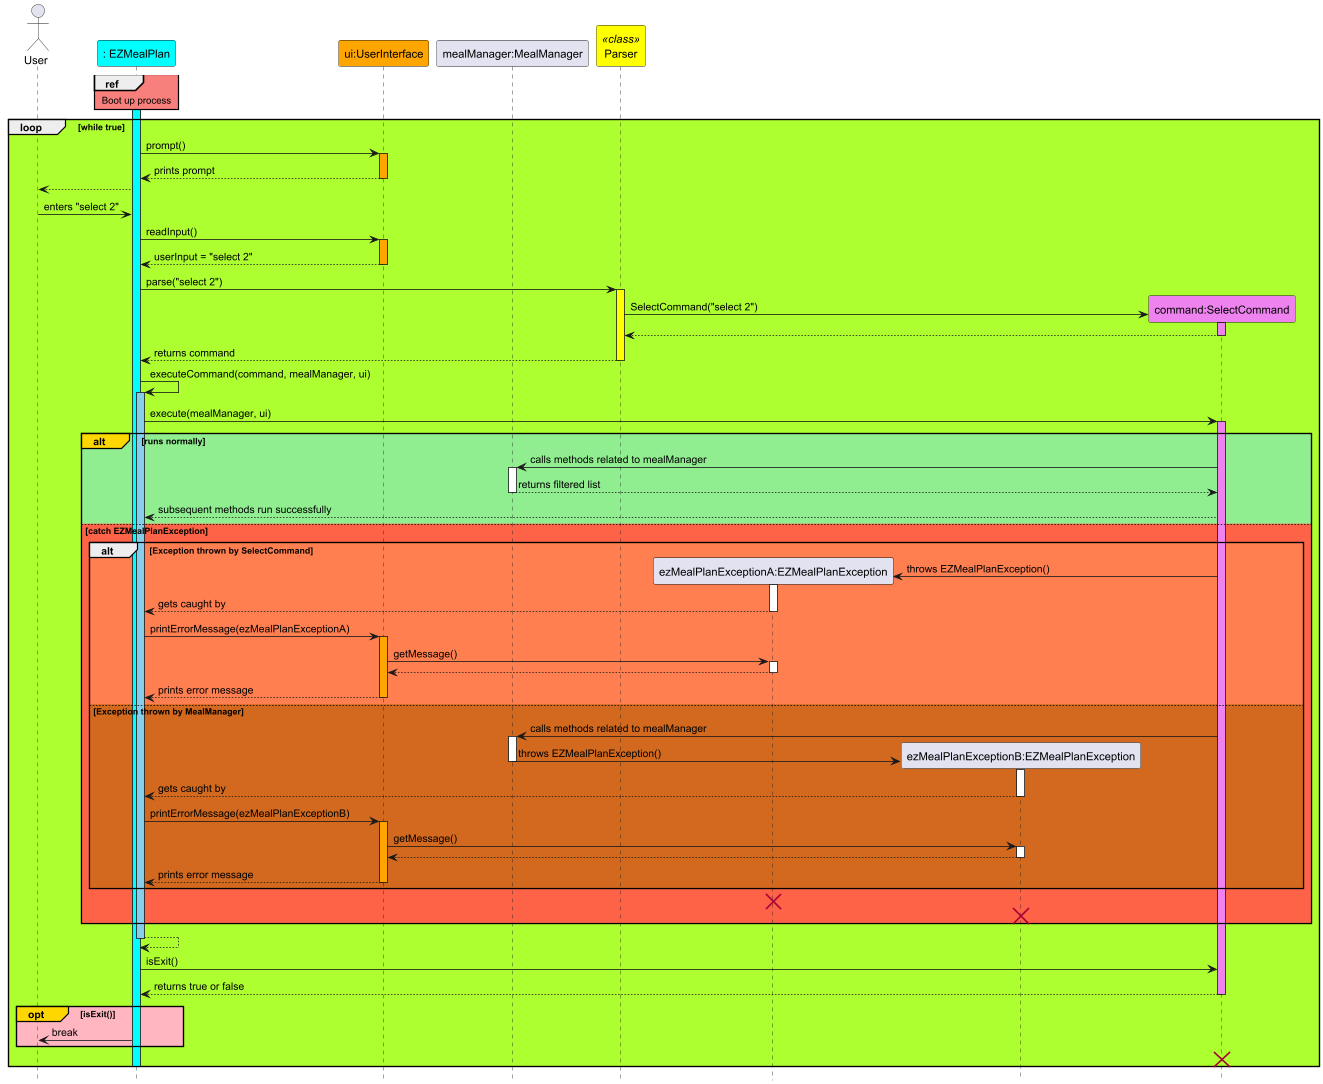

The diagram above was rendered by PlantUML. Its source (embedded in the PNG):
@startuml
hide footbox
skinparam sequenceReferenceBackgroundColor #f7807c

actor User
participant ": EZMealPlan" as EZMealPlan #Cyan
participant "ui:UserInterface" as UserInterface #Orange
participant "mealManager:MealManager" as MealManager
participant "Parser" as Parser <<class>> #Yellow
participant "ezMealPlanExceptionA:EZMealPlanException" as EZMealPlanExceptionA
participant "ezMealPlanExceptionB:EZMealPlanException" as EZMealPlanExceptionB
participant "command:SelectCommand" as SelectCommand #Violet


activate EZMealPlan #Cyan
ref over EZMealPlan
Boot up process
end ref
loop #GreenYellow while true
EZMealPlan -> UserInterface : prompt()
activate UserInterface #Orange
UserInterface --> EZMealPlan : prints prompt
deactivate UserInterface
EZMealPlan --> User
User -> EZMealPlan : enters "select 2"
EZMealPlan -> UserInterface : readInput()
activate UserInterface #Orange
UserInterface --> EZMealPlan: userInput = "select 2"
deactivate UserInterface
EZMealPlan -> Parser : parse("select 2")
activate Parser #Yellow
create SelectCommand
Parser -> SelectCommand : SelectCommand("select 2")
activate SelectCommand #Violet
SelectCommand --> Parser
deactivate SelectCommand
Parser --> EZMealPlan : returns command
deactivate Parser
EZMealPlan -> EZMealPlan : executeCommand(command, mealManager, ui)
activate EZMealPlan #SkyBlue
EZMealPlan -> SelectCommand : execute(mealManager, ui)
alt#Gold #LightGreen runs normally
activate SelectCommand #Violet
SelectCommand -> MealManager : calls methods related to mealManager
activate MealManager
MealManager --> SelectCommand : returns filtered list
deactivate MealManager
SelectCommand --> EZMealPlan : subsequent methods run successfully
else #Tomato catch EZMealPlanException
alt #coral Exception thrown by SelectCommand
create EZMealPlanExceptionA
SelectCommand -> EZMealPlanExceptionA : throws EZMealPlanException()
activate EZMealPlanExceptionA
EZMealPlanExceptionA --> EZMealPlan : gets caught by
deactivate EZMealPlanExceptionA
EZMealPlan -> UserInterface : printErrorMessage(ezMealPlanExceptionA)
activate UserInterface #Orange
UserInterface -> EZMealPlanExceptionA : getMessage()
activate EZMealPlanExceptionA
EZMealPlanExceptionA --> UserInterface
deactivate EZMealPlanExceptionA
UserInterface --> EZMealPlan : prints error message
deactivate UserInterface
else #chocolate Exception thrown by MealManager
SelectCommand -> MealManager : calls methods related to mealManager
activate MealManager
create EZMealPlanExceptionB
MealManager -> EZMealPlanExceptionB : throws EZMealPlanException()
deactivate MealManager
activate EZMealPlanExceptionB
EZMealPlanExceptionB --> EZMealPlan : gets caught by
deactivate EZMealPlanExceptionB
EZMealPlan -> UserInterface : printErrorMessage(ezMealPlanExceptionB)
activate UserInterface #Orange
UserInterface -> EZMealPlanExceptionB : getMessage()
activate EZMealPlanExceptionB
EZMealPlanExceptionB --> UserInterface
deactivate EZMealPlanExceptionB
UserInterface --> EZMealPlan : prints error message
deactivate UserInterface
end alt
destroy EZMealPlanExceptionA
destroy EZMealPlanExceptionB
end alt
EZMealPlan --> EZMealPlan
deactivate EZMealPlan
EZMealPlan -> SelectCommand : isExit()
SelectCommand --> EZMealPlan : returns true or false
deactivate SelectCommand
opt#Gold #LightPink isExit()
EZMealPlan -> User : break
end
destroy SelectCommand
deactivate EZMealPlan
end

@enduml